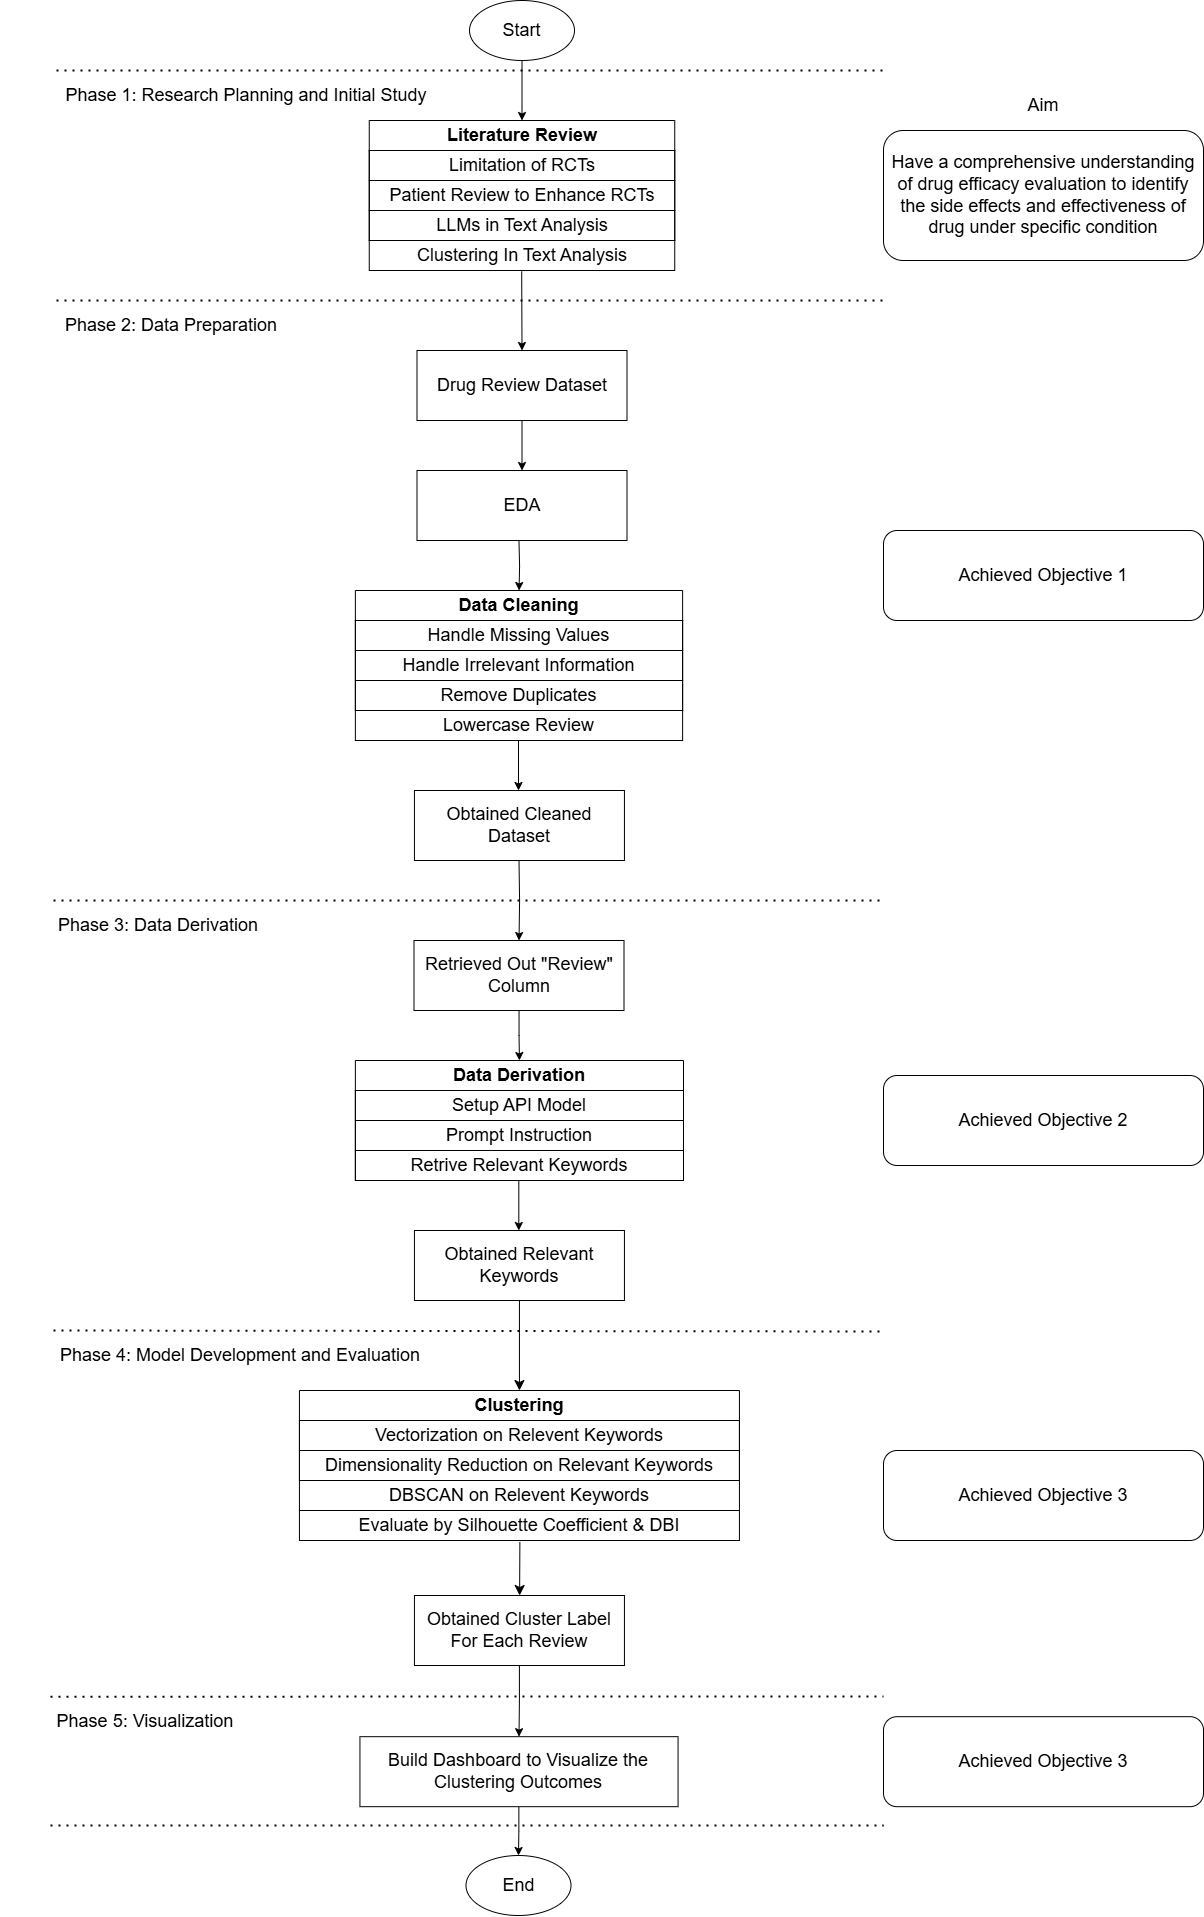

The diagram above was exported from draw.io. Its source (the exported page's mxGraphModel, read from the mxfile embedded in the PNG):
<mxGraphModel dx="1914" dy="1145" grid="1" gridSize="10" guides="1" tooltips="1" connect="1" arrows="1" fold="1" page="1" pageScale="1" pageWidth="827" pageHeight="1169" math="0" shadow="0">
  <root>
    <mxCell id="0" />
    <mxCell id="1" parent="0" />
    <mxCell id="Qi5myE3tjVKOPtHVlUgv-20" style="edgeStyle=orthogonalEdgeStyle;rounded=0;orthogonalLoop=1;jettySize=auto;html=1;entryX=0.5;entryY=0;entryDx=0;entryDy=0;fontSize=18;" parent="1" source="eq6icsNrPWkwRH7PvaFG-5" target="eq6icsNrPWkwRH7PvaFG-1" edge="1">
      <mxGeometry relative="1" as="geometry">
        <mxPoint x="465.5" y="120" as="targetPoint" />
      </mxGeometry>
    </mxCell>
    <mxCell id="eq6icsNrPWkwRH7PvaFG-5" value="Start" style="ellipse;whiteSpace=wrap;html=1;fontSize=18;" parent="1" vertex="1">
      <mxGeometry x="413" y="10" width="105" height="60" as="geometry" />
    </mxCell>
    <mxCell id="eq6icsNrPWkwRH7PvaFG-6" value="" style="endArrow=none;dashed=1;html=1;dashPattern=1 3;strokeWidth=2;rounded=0;fontSize=18;" parent="1" edge="1">
      <mxGeometry width="50" height="50" relative="1" as="geometry">
        <mxPoint y="80" as="sourcePoint" />
        <mxPoint x="830" y="80" as="targetPoint" />
      </mxGeometry>
    </mxCell>
    <mxCell id="eq6icsNrPWkwRH7PvaFG-7" value="Phase 1: Research Planning and Initial Study" style="text;html=1;align=center;verticalAlign=middle;whiteSpace=wrap;rounded=0;fontSize=18;" parent="1" vertex="1">
      <mxGeometry y="90" width="380" height="30" as="geometry" />
    </mxCell>
    <mxCell id="eq6icsNrPWkwRH7PvaFG-10" value="Have a comprehensive understanding of drug efficacy evaluation to identify the side effects and effectiveness of drug under specific condition" style="rounded=1;whiteSpace=wrap;html=1;fontSize=18;" parent="1" vertex="1">
      <mxGeometry x="827" y="140" width="320" height="130" as="geometry" />
    </mxCell>
    <mxCell id="eq6icsNrPWkwRH7PvaFG-11" value="Aim" style="text;html=1;align=center;verticalAlign=middle;whiteSpace=wrap;rounded=0;fontSize=18;" parent="1" vertex="1">
      <mxGeometry x="957" y="100" width="60" height="30" as="geometry" />
    </mxCell>
    <mxCell id="eq6icsNrPWkwRH7PvaFG-14" value="" style="endArrow=none;dashed=1;html=1;dashPattern=1 3;strokeWidth=2;rounded=0;fontSize=18;" parent="1" edge="1">
      <mxGeometry width="50" height="50" relative="1" as="geometry">
        <mxPoint y="310" as="sourcePoint" />
        <mxPoint x="830" y="310" as="targetPoint" />
      </mxGeometry>
    </mxCell>
    <mxCell id="eq6icsNrPWkwRH7PvaFG-15" value="Phase 2: Data Preparation" style="text;html=1;align=center;verticalAlign=middle;whiteSpace=wrap;rounded=0;fontSize=18;" parent="1" vertex="1">
      <mxGeometry x="-30" y="320" width="290" height="30" as="geometry" />
    </mxCell>
    <mxCell id="eq6icsNrPWkwRH7PvaFG-32" value="Achieved Objective 1" style="rounded=1;whiteSpace=wrap;html=1;fontSize=18;" parent="1" vertex="1">
      <mxGeometry x="827" y="540" width="320" height="90" as="geometry" />
    </mxCell>
    <mxCell id="eq6icsNrPWkwRH7PvaFG-35" value="" style="endArrow=none;dashed=1;html=1;dashPattern=1 3;strokeWidth=2;rounded=0;fontSize=18;" parent="1" edge="1">
      <mxGeometry width="50" height="50" relative="1" as="geometry">
        <mxPoint x="-3" y="910" as="sourcePoint" />
        <mxPoint x="827" y="910" as="targetPoint" />
      </mxGeometry>
    </mxCell>
    <mxCell id="eq6icsNrPWkwRH7PvaFG-36" value="Phase 3: Data Derivation" style="text;html=1;align=center;verticalAlign=middle;whiteSpace=wrap;rounded=0;fontSize=18;" parent="1" vertex="1">
      <mxGeometry x="-33" y="920" width="270" height="30" as="geometry" />
    </mxCell>
    <mxCell id="eq6icsNrPWkwRH7PvaFG-42" value="&lt;b&gt;Data Derivation&lt;/b&gt;" style="swimlane;fontStyle=0;childLayout=stackLayout;horizontal=1;startSize=30;horizontalStack=0;resizeParent=1;resizeParentMax=0;resizeLast=0;collapsible=1;marginBottom=0;whiteSpace=wrap;html=1;fontSize=18;" parent="1" vertex="1">
      <mxGeometry x="298.87" y="1070" width="328.13" height="120" as="geometry">
        <mxRectangle x="140" y="160" width="130" height="30" as="alternateBounds" />
      </mxGeometry>
    </mxCell>
    <mxCell id="eq6icsNrPWkwRH7PvaFG-43" value="Setup API Model" style="text;strokeColor=default;fillColor=none;align=center;verticalAlign=middle;spacingLeft=4;spacingRight=4;overflow=hidden;points=[[0,0.5],[1,0.5]];portConstraint=eastwest;rotatable=0;whiteSpace=wrap;html=1;fontSize=18;" parent="eq6icsNrPWkwRH7PvaFG-42" vertex="1">
      <mxGeometry y="30" width="328.13" height="30" as="geometry" />
    </mxCell>
    <mxCell id="eq6icsNrPWkwRH7PvaFG-44" value="Prompt Instruction" style="text;strokeColor=default;fillColor=none;align=center;verticalAlign=middle;spacingLeft=4;spacingRight=4;overflow=hidden;points=[[0,0.5],[1,0.5]];portConstraint=eastwest;rotatable=0;whiteSpace=wrap;html=1;fontSize=18;" parent="eq6icsNrPWkwRH7PvaFG-42" vertex="1">
      <mxGeometry y="60" width="328.13" height="30" as="geometry" />
    </mxCell>
    <mxCell id="eq6icsNrPWkwRH7PvaFG-45" value="Retrive Relevant Keywords" style="text;strokeColor=default;fillColor=none;align=center;verticalAlign=middle;spacingLeft=4;spacingRight=4;overflow=hidden;points=[[0,0.5],[1,0.5]];portConstraint=eastwest;rotatable=0;whiteSpace=wrap;html=1;fontSize=18;" parent="eq6icsNrPWkwRH7PvaFG-42" vertex="1">
      <mxGeometry y="90" width="328.13" height="30" as="geometry" />
    </mxCell>
    <mxCell id="eq6icsNrPWkwRH7PvaFG-49" value="" style="endArrow=none;dashed=1;html=1;dashPattern=1 3;strokeWidth=2;rounded=0;fontSize=18;" parent="1" edge="1">
      <mxGeometry width="50" height="50" relative="1" as="geometry">
        <mxPoint x="-3" y="1340.0000000000002" as="sourcePoint" />
        <mxPoint x="827" y="1341" as="targetPoint" />
      </mxGeometry>
    </mxCell>
    <mxCell id="eq6icsNrPWkwRH7PvaFG-50" value="Phase 4: Model Development and Evaluation" style="text;html=1;align=center;verticalAlign=middle;whiteSpace=wrap;rounded=0;fontSize=18;" parent="1" vertex="1">
      <mxGeometry x="-36" y="1350" width="440" height="30" as="geometry" />
    </mxCell>
    <mxCell id="eq6icsNrPWkwRH7PvaFG-60" value="" style="endArrow=none;dashed=1;html=1;dashPattern=1 3;strokeWidth=2;rounded=0;fontSize=18;" parent="1" edge="1">
      <mxGeometry width="50" height="50" relative="1" as="geometry">
        <mxPoint x="-6" y="1706.18" as="sourcePoint" />
        <mxPoint x="827" y="1706" as="targetPoint" />
      </mxGeometry>
    </mxCell>
    <mxCell id="eq6icsNrPWkwRH7PvaFG-61" value="Phase 5: Visualization" style="text;html=1;align=center;verticalAlign=middle;whiteSpace=wrap;rounded=0;fontSize=18;" parent="1" vertex="1">
      <mxGeometry x="-56" y="1716.18" width="290" height="30" as="geometry" />
    </mxCell>
    <mxCell id="eq6icsNrPWkwRH7PvaFG-70" value="" style="group;fontSize=18;align=center;fontStyle=1" parent="1" vertex="1" connectable="0">
      <mxGeometry x="312.75" y="130" width="305.5" height="150" as="geometry" />
    </mxCell>
    <mxCell id="eq6icsNrPWkwRH7PvaFG-72" value="" style="group;fontSize=18;" parent="eq6icsNrPWkwRH7PvaFG-70" vertex="1" connectable="0">
      <mxGeometry width="305.5" height="150" as="geometry" />
    </mxCell>
    <mxCell id="eq6icsNrPWkwRH7PvaFG-1" value="&lt;b&gt;Literature Review&lt;/b&gt;" style="swimlane;fontStyle=0;childLayout=stackLayout;horizontal=1;startSize=30;horizontalStack=0;resizeParent=1;resizeParentMax=0;resizeLast=0;collapsible=1;marginBottom=0;whiteSpace=wrap;html=1;fontSize=18;" parent="eq6icsNrPWkwRH7PvaFG-72" vertex="1">
      <mxGeometry width="305.5" height="120" as="geometry">
        <mxRectangle x="140" y="160" width="130" height="30" as="alternateBounds" />
      </mxGeometry>
    </mxCell>
    <mxCell id="eq6icsNrPWkwRH7PvaFG-2" value="Limitation of RCTs" style="text;strokeColor=default;fillColor=none;align=center;verticalAlign=middle;spacingLeft=4;spacingRight=4;overflow=hidden;points=[[0,0.5],[1,0.5]];portConstraint=eastwest;rotatable=0;whiteSpace=wrap;html=1;fontSize=18;" parent="eq6icsNrPWkwRH7PvaFG-1" vertex="1">
      <mxGeometry y="30" width="305.5" height="30" as="geometry" />
    </mxCell>
    <mxCell id="eq6icsNrPWkwRH7PvaFG-3" value="Patient Review to Enhance RCTs" style="text;strokeColor=default;fillColor=none;align=center;verticalAlign=middle;spacingLeft=4;spacingRight=4;overflow=hidden;points=[[0,0.5],[1,0.5]];portConstraint=eastwest;rotatable=0;whiteSpace=wrap;html=1;fontSize=18;" parent="eq6icsNrPWkwRH7PvaFG-1" vertex="1">
      <mxGeometry y="60" width="305.5" height="30" as="geometry" />
    </mxCell>
    <mxCell id="eq6icsNrPWkwRH7PvaFG-4" value="LLMs in Text Analysis" style="text;strokeColor=default;fillColor=none;align=center;verticalAlign=middle;spacingLeft=4;spacingRight=4;overflow=hidden;points=[[0,0.5],[1,0.5]];portConstraint=eastwest;rotatable=0;whiteSpace=wrap;html=1;fontSize=18;" parent="eq6icsNrPWkwRH7PvaFG-1" vertex="1">
      <mxGeometry y="90" width="305.5" height="30" as="geometry" />
    </mxCell>
    <mxCell id="eq6icsNrPWkwRH7PvaFG-12" value="Clustering In Text Analysis" style="text;strokeColor=default;fillColor=none;align=center;verticalAlign=middle;spacingLeft=4;spacingRight=4;overflow=hidden;points=[[0,0.5],[1,0.5]];portConstraint=eastwest;rotatable=0;whiteSpace=wrap;html=1;fontSize=18;" parent="eq6icsNrPWkwRH7PvaFG-72" vertex="1">
      <mxGeometry y="120" width="305.5" height="30" as="geometry" />
    </mxCell>
    <mxCell id="eq6icsNrPWkwRH7PvaFG-76" value="End" style="ellipse;whiteSpace=wrap;html=1;fontSize=18;" parent="1" vertex="1">
      <mxGeometry x="409.5" y="1865" width="105" height="60" as="geometry" />
    </mxCell>
    <mxCell id="eq6icsNrPWkwRH7PvaFG-78" value="" style="endArrow=none;dashed=1;html=1;dashPattern=1 3;strokeWidth=2;rounded=0;fontSize=18;" parent="1" edge="1">
      <mxGeometry width="50" height="50" relative="1" as="geometry">
        <mxPoint x="-6" y="1835" as="sourcePoint" />
        <mxPoint x="827" y="1835" as="targetPoint" />
      </mxGeometry>
    </mxCell>
    <mxCell id="Qi5myE3tjVKOPtHVlUgv-45" style="edgeStyle=orthogonalEdgeStyle;rounded=0;orthogonalLoop=1;jettySize=auto;html=1;" parent="1" target="Qi5myE3tjVKOPtHVlUgv-2" edge="1">
      <mxGeometry relative="1" as="geometry">
        <mxPoint x="462.46153846153857" y="550" as="sourcePoint" />
      </mxGeometry>
    </mxCell>
    <mxCell id="Qi5myE3tjVKOPtHVlUgv-48" style="edgeStyle=orthogonalEdgeStyle;rounded=0;orthogonalLoop=1;jettySize=auto;html=1;entryX=0.5;entryY=0;entryDx=0;entryDy=0;" parent="1" target="Qi5myE3tjVKOPtHVlUgv-30" edge="1">
      <mxGeometry relative="1" as="geometry">
        <mxPoint x="462.5" y="870.0000000000002" as="sourcePoint" />
      </mxGeometry>
    </mxCell>
    <mxCell id="Qi5myE3tjVKOPtHVlUgv-49" style="edgeStyle=orthogonalEdgeStyle;rounded=0;orthogonalLoop=1;jettySize=auto;html=1;entryX=0.5;entryY=0;entryDx=0;entryDy=0;" parent="1" source="Qi5myE3tjVKOPtHVlUgv-30" target="eq6icsNrPWkwRH7PvaFG-42" edge="1">
      <mxGeometry relative="1" as="geometry" />
    </mxCell>
    <mxCell id="Qi5myE3tjVKOPtHVlUgv-30" value="Retrieved Out &quot;Review&quot; Column" style="rounded=0;whiteSpace=wrap;html=1;fontSize=18;" parent="1" vertex="1">
      <mxGeometry x="357.5" y="950" width="210" height="70" as="geometry" />
    </mxCell>
    <mxCell id="Qi5myE3tjVKOPtHVlUgv-59" style="edgeStyle=orthogonalEdgeStyle;rounded=0;orthogonalLoop=1;jettySize=auto;html=1;entryX=0.5;entryY=0;entryDx=0;entryDy=0;" parent="1" source="Qi5myE3tjVKOPtHVlUgv-34" target="eq6icsNrPWkwRH7PvaFG-76" edge="1">
      <mxGeometry relative="1" as="geometry" />
    </mxCell>
    <mxCell id="Qi5myE3tjVKOPtHVlUgv-34" value="Build Dashboard to Visualize the Clustering Outcomes" style="rounded=0;whiteSpace=wrap;html=1;fontSize=18;" parent="1" vertex="1">
      <mxGeometry x="303.44" y="1746.18" width="318.12" height="70" as="geometry" />
    </mxCell>
    <mxCell id="Qi5myE3tjVKOPtHVlUgv-39" value="" style="group;fontSize=18;align=center;" parent="1" vertex="1" connectable="0">
      <mxGeometry x="298.87" y="600" width="327.25" height="150" as="geometry" />
    </mxCell>
    <mxCell id="Qi5myE3tjVKOPtHVlUgv-6" value="Lowercase Review" style="text;strokeColor=default;fillColor=none;align=center;verticalAlign=middle;spacingLeft=4;spacingRight=4;overflow=hidden;points=[[0,0.5],[1,0.5]];portConstraint=eastwest;rotatable=0;whiteSpace=wrap;html=1;fontSize=18;" parent="Qi5myE3tjVKOPtHVlUgv-39" vertex="1">
      <mxGeometry y="120" width="327.25" height="30" as="geometry" />
    </mxCell>
    <mxCell id="Qi5myE3tjVKOPtHVlUgv-2" value="&lt;b&gt;Data Cleaning&lt;/b&gt;" style="swimlane;fontStyle=0;childLayout=stackLayout;horizontal=1;startSize=30;horizontalStack=0;resizeParent=1;resizeParentMax=0;resizeLast=0;collapsible=1;marginBottom=0;whiteSpace=wrap;html=1;fontSize=18;align=center;" parent="Qi5myE3tjVKOPtHVlUgv-39" vertex="1">
      <mxGeometry width="327.25" height="120" as="geometry">
        <mxRectangle x="140" y="160" width="130" height="30" as="alternateBounds" />
      </mxGeometry>
    </mxCell>
    <mxCell id="Qi5myE3tjVKOPtHVlUgv-7" value="" style="group;fontSize=18;align=center;" parent="Qi5myE3tjVKOPtHVlUgv-2" vertex="1" connectable="0">
      <mxGeometry y="30" width="327.25" height="90" as="geometry" />
    </mxCell>
    <mxCell id="Qi5myE3tjVKOPtHVlUgv-3" value="Handle Missing Values" style="text;strokeColor=default;fillColor=none;align=center;verticalAlign=middle;spacingLeft=4;spacingRight=4;overflow=hidden;points=[[0,0.5],[1,0.5]];portConstraint=eastwest;rotatable=0;whiteSpace=wrap;html=1;fontSize=18;" parent="Qi5myE3tjVKOPtHVlUgv-7" vertex="1">
      <mxGeometry width="327.25" height="30" as="geometry" />
    </mxCell>
    <mxCell id="Qi5myE3tjVKOPtHVlUgv-4" value="Handle Irrelevant Information" style="text;strokeColor=default;fillColor=none;align=center;verticalAlign=middle;spacingLeft=4;spacingRight=4;overflow=hidden;points=[[0,0.5],[1,0.5]];portConstraint=eastwest;rotatable=0;whiteSpace=wrap;html=1;fontSize=18;" parent="Qi5myE3tjVKOPtHVlUgv-7" vertex="1">
      <mxGeometry y="30" width="327.25" height="30" as="geometry" />
    </mxCell>
    <mxCell id="Qi5myE3tjVKOPtHVlUgv-5" value="Remove Duplicates" style="text;strokeColor=default;fillColor=none;align=center;verticalAlign=middle;spacingLeft=4;spacingRight=4;overflow=hidden;points=[[0,0.5],[1,0.5]];portConstraint=eastwest;rotatable=0;whiteSpace=wrap;html=1;fontSize=18;" parent="Qi5myE3tjVKOPtHVlUgv-7" vertex="1">
      <mxGeometry y="60" width="327.25" height="30" as="geometry" />
    </mxCell>
    <mxCell id="Qi5myE3tjVKOPtHVlUgv-42" value="Achieved Objective 2" style="rounded=1;whiteSpace=wrap;html=1;fontSize=18;" parent="1" vertex="1">
      <mxGeometry x="827" y="1085" width="320" height="90" as="geometry" />
    </mxCell>
    <mxCell id="Qi5myE3tjVKOPtHVlUgv-43" value="Achieved Objective 3" style="rounded=1;whiteSpace=wrap;html=1;fontSize=18;" parent="1" vertex="1">
      <mxGeometry x="827" y="1460" width="320" height="90" as="geometry" />
    </mxCell>
    <mxCell id="Qi5myE3tjVKOPtHVlUgv-46" value="" style="endArrow=classic;html=1;rounded=0;exitX=0.499;exitY=1.025;exitDx=0;exitDy=0;exitPerimeter=0;entryX=0.5;entryY=0;entryDx=0;entryDy=0;" parent="1" source="eq6icsNrPWkwRH7PvaFG-12" edge="1">
      <mxGeometry width="50" height="50" relative="1" as="geometry">
        <mxPoint x="570" y="370" as="sourcePoint" />
        <mxPoint x="465.5" y="360" as="targetPoint" />
      </mxGeometry>
    </mxCell>
    <mxCell id="Qi5myE3tjVKOPtHVlUgv-47" value="" style="endArrow=classic;html=1;rounded=0;exitX=0.499;exitY=1.025;exitDx=0;exitDy=0;exitPerimeter=0;" parent="1" edge="1">
      <mxGeometry width="50" height="50" relative="1" as="geometry">
        <mxPoint x="462" y="750" as="sourcePoint" />
        <mxPoint x="462" y="800" as="targetPoint" />
      </mxGeometry>
    </mxCell>
    <mxCell id="Qi5myE3tjVKOPtHVlUgv-62" style="edgeStyle=orthogonalEdgeStyle;rounded=0;orthogonalLoop=1;jettySize=auto;html=1;entryX=0.5;entryY=0;entryDx=0;entryDy=0;" parent="1" source="Qi5myE3tjVKOPtHVlUgv-51" target="Qi5myE3tjVKOPtHVlUgv-61" edge="1">
      <mxGeometry relative="1" as="geometry" />
    </mxCell>
    <mxCell id="Qi5myE3tjVKOPtHVlUgv-51" value="Drug Review Dataset" style="rounded=0;whiteSpace=wrap;html=1;fontSize=18;" parent="1" vertex="1">
      <mxGeometry x="360.5" y="360" width="210" height="70" as="geometry" />
    </mxCell>
    <mxCell id="Qi5myE3tjVKOPtHVlUgv-52" value="Obtained Cleaned Dataset" style="rounded=0;whiteSpace=wrap;html=1;fontSize=18;" parent="1" vertex="1">
      <mxGeometry x="357.94" y="800" width="210" height="70" as="geometry" />
    </mxCell>
    <mxCell id="VEzgkT494Sg6p-GoRF79-3" style="edgeStyle=none;curved=1;rounded=0;orthogonalLoop=1;jettySize=auto;html=1;entryX=0.5;entryY=0;entryDx=0;entryDy=0;fontSize=12;startSize=8;endSize=8;" edge="1" parent="1" source="Qi5myE3tjVKOPtHVlUgv-53" target="eq6icsNrPWkwRH7PvaFG-53">
      <mxGeometry relative="1" as="geometry" />
    </mxCell>
    <mxCell id="Qi5myE3tjVKOPtHVlUgv-53" value="Obtained Relevant Keywords" style="rounded=0;whiteSpace=wrap;html=1;fontSize=18;" parent="1" vertex="1">
      <mxGeometry x="357.94" y="1240" width="210" height="70" as="geometry" />
    </mxCell>
    <mxCell id="Qi5myE3tjVKOPtHVlUgv-54" value="" style="endArrow=classic;html=1;rounded=0;exitX=0.499;exitY=1.025;exitDx=0;exitDy=0;exitPerimeter=0;" parent="1" edge="1">
      <mxGeometry width="50" height="50" relative="1" as="geometry">
        <mxPoint x="462.31" y="1190" as="sourcePoint" />
        <mxPoint x="462.31" y="1240" as="targetPoint" />
      </mxGeometry>
    </mxCell>
    <mxCell id="Qi5myE3tjVKOPtHVlUgv-58" style="edgeStyle=orthogonalEdgeStyle;rounded=0;orthogonalLoop=1;jettySize=auto;html=1;entryX=0.5;entryY=0;entryDx=0;entryDy=0;" parent="1" source="Qi5myE3tjVKOPtHVlUgv-55" target="Qi5myE3tjVKOPtHVlUgv-34" edge="1">
      <mxGeometry relative="1" as="geometry" />
    </mxCell>
    <mxCell id="Qi5myE3tjVKOPtHVlUgv-55" value="Obtained Cluster Label For Each Review" style="rounded=0;whiteSpace=wrap;html=1;fontSize=18;" parent="1" vertex="1">
      <mxGeometry x="357.94" y="1605" width="210" height="70" as="geometry" />
    </mxCell>
    <mxCell id="Qi5myE3tjVKOPtHVlUgv-60" value="Achieved Objective 3" style="rounded=1;whiteSpace=wrap;html=1;fontSize=18;" parent="1" vertex="1">
      <mxGeometry x="827" y="1726.18" width="320" height="90" as="geometry" />
    </mxCell>
    <mxCell id="Qi5myE3tjVKOPtHVlUgv-61" value="EDA" style="rounded=0;whiteSpace=wrap;html=1;fontSize=18;" parent="1" vertex="1">
      <mxGeometry x="360.5" y="480" width="210" height="70" as="geometry" />
    </mxCell>
    <mxCell id="VEzgkT494Sg6p-GoRF79-2" value="" style="group" vertex="1" connectable="0" parent="1">
      <mxGeometry x="242.94" y="1400" width="440" height="150" as="geometry" />
    </mxCell>
    <mxCell id="Qi5myE3tjVKOPtHVlUgv-27" value="" style="group;fontSize=18;align=center;" parent="VEzgkT494Sg6p-GoRF79-2" vertex="1" connectable="0">
      <mxGeometry width="440" height="120" as="geometry" />
    </mxCell>
    <mxCell id="eq6icsNrPWkwRH7PvaFG-53" value="&lt;b&gt;Clustering&lt;/b&gt;" style="swimlane;fontStyle=0;childLayout=stackLayout;horizontal=1;startSize=30;horizontalStack=0;resizeParent=1;resizeParentMax=0;resizeLast=0;collapsible=1;marginBottom=0;whiteSpace=wrap;html=1;fontSize=18;" parent="Qi5myE3tjVKOPtHVlUgv-27" vertex="1">
      <mxGeometry width="440" height="90" as="geometry">
        <mxRectangle x="140" y="160" width="130" height="30" as="alternateBounds" />
      </mxGeometry>
    </mxCell>
    <mxCell id="eq6icsNrPWkwRH7PvaFG-54" value="Vectorization on Relevent Keywords" style="text;strokeColor=default;fillColor=none;align=center;verticalAlign=middle;spacingLeft=4;spacingRight=4;overflow=hidden;points=[[0,0.5],[1,0.5]];portConstraint=eastwest;rotatable=0;whiteSpace=wrap;html=1;fontSize=18;" parent="eq6icsNrPWkwRH7PvaFG-53" vertex="1">
      <mxGeometry y="30" width="440" height="30" as="geometry" />
    </mxCell>
    <mxCell id="eq6icsNrPWkwRH7PvaFG-55" value="Dimensionality Reduction on Relevant Keywords" style="text;strokeColor=default;fillColor=none;align=center;verticalAlign=middle;spacingLeft=4;spacingRight=4;overflow=hidden;points=[[0,0.5],[1,0.5]];portConstraint=eastwest;rotatable=0;whiteSpace=wrap;html=1;fontSize=18;" parent="eq6icsNrPWkwRH7PvaFG-53" vertex="1">
      <mxGeometry y="60" width="440" height="30" as="geometry" />
    </mxCell>
    <mxCell id="Qi5myE3tjVKOPtHVlUgv-26" value="DBSCAN on Relevent Keywords" style="text;strokeColor=default;fillColor=none;align=center;verticalAlign=middle;spacingLeft=4;spacingRight=4;overflow=hidden;points=[[0,0.5],[1,0.5]];portConstraint=eastwest;rotatable=0;whiteSpace=wrap;html=1;fontSize=18;" parent="Qi5myE3tjVKOPtHVlUgv-27" vertex="1">
      <mxGeometry y="90" width="440" height="30" as="geometry" />
    </mxCell>
    <mxCell id="VEzgkT494Sg6p-GoRF79-1" value="Evaluate by Silhouette Coefficient &amp;amp; DBI" style="text;strokeColor=default;fillColor=none;align=center;verticalAlign=middle;spacingLeft=4;spacingRight=4;overflow=hidden;points=[[0,0.5],[1,0.5]];portConstraint=eastwest;rotatable=0;whiteSpace=wrap;html=1;fontSize=18;" vertex="1" parent="VEzgkT494Sg6p-GoRF79-2">
      <mxGeometry y="120" width="440" height="30" as="geometry" />
    </mxCell>
    <mxCell id="VEzgkT494Sg6p-GoRF79-4" style="edgeStyle=none;curved=1;rounded=0;orthogonalLoop=1;jettySize=auto;html=1;fontSize=12;startSize=8;endSize=8;exitX=0.501;exitY=1.052;exitDx=0;exitDy=0;exitPerimeter=0;" edge="1" parent="1" source="VEzgkT494Sg6p-GoRF79-1" target="Qi5myE3tjVKOPtHVlUgv-55">
      <mxGeometry relative="1" as="geometry">
        <mxPoint x="460" y="1552" as="sourcePoint" />
      </mxGeometry>
    </mxCell>
  </root>
</mxGraphModel>